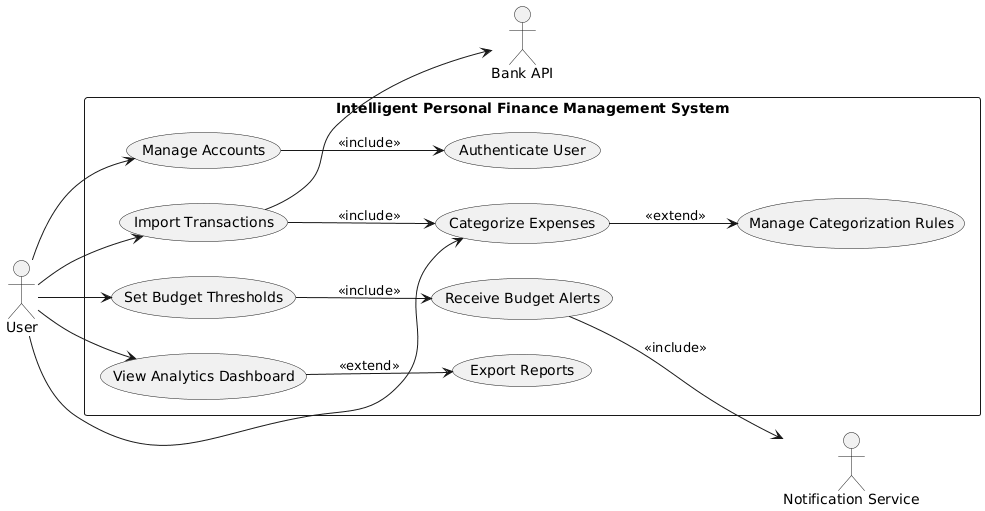

The diagram above was rendered by PlantUML. Its source (embedded in the PNG):
@startuml
left to right direction
skinparam packageStyle rectangle


actor User
actor "Bank API" as BankAPI
actor "Notification Service" as Notification


rectangle "Intelligent Personal Finance Management System" {
usecase UC1 as "Manage Accounts"
usecase UC2 as "Authenticate User"
usecase UC3 as "Import Transactions"
usecase UC4 as "Categorize Expenses"
usecase UC5 as "Set Budget Thresholds"
usecase UC6 as "Receive Budget Alerts"
usecase UC7 as "View Analytics Dashboard"
usecase UC8 as "Export Reports"
usecase UC9 as "Manage Categorization Rules"


User --> UC1
User --> UC3
User --> UC4
User --> UC5
User --> UC7


UC1 --> UC2 : <<include>>
UC3 --> UC4 : <<include>>
UC5 --> UC6 : <<include>>
UC6 --> Notification : <<include>>
UC4 --> UC9 : <<extend>>
UC7 --> UC8 : <<extend>>


UC3 --> BankAPI
}
@enduml